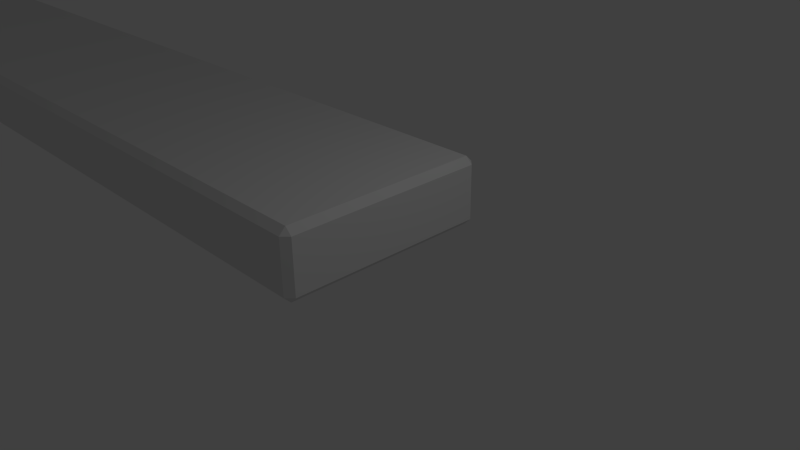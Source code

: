 # Source: list_back.blend  (saved by Blender 2.71.0; exported with 4.5.12 LTS)
import bpy
from mathutils import Matrix  # noqa: F401  (used for matrix-valued properties, if any)

bpy.ops.wm.read_factory_settings(use_empty=True)
scene = bpy.context.scene
scene.name = 'Scene'

# ---- collections
col_collection_1 = bpy.data.collections.new('Collection 1'); scene.collection.children.link(col_collection_1)

# ---- materials (node trees are filled in below, after node groups)
mat_material = bpy.data.materials.new('Material')
mat_material.alpha_threshold = 0.0
mat_material.use_transparent_shadow = False
mat_material.roughness = 0.5
mat_material.line_color = (0.0, 0.0, 0.0, 1.0)

# ---- material node trees

# ---- world
world_world = bpy.data.worlds.new('World'); scene.world = world_world
world_world.color = (0.05088, 0.05088, 0.05088)
world_world.use_sun_shadow = False
world_world.sun_shadow_jitter_overblur = 0.0
world_world.cycles.sampling_method = 'MANUAL'
world_world.cycles.sample_map_resolution = 256

# ---- cameras
cam_camera = bpy.data.cameras.new('Camera')
cam_camera.clip_end = 100.0
cam_camera.lens = 35.0
cam_camera.sensor_width = 32.0
cam_camera.sensor_height = 18.0
cam_camera.ortho_scale = 7.314
cam_camera.dof.focus_distance = 0.0
cam_camera.dof.aperture_fstop = 128.0

# ---- lights
light_lamp = bpy.data.lights.new('Lamp', 'POINT')
light_lamp.transmission_factor = 0.0
light_lamp.cutoff_distance = 30.0
light_lamp.energy = 100.0
light_lamp.shadow_buffer_clip_start = 1.001
light_lamp.shadow_soft_size = 0.1
light_lamp.shadow_maximum_resolution = 0.006
light_lamp.use_absolute_resolution = True
light_lamp.cycles.use_multiple_importance_sampling = False

# ---- meshes
me_cube = bpy.data.meshes.new('Cube')
me_cube.from_pydata([(-21.01, -1.582, 0.0), (-21.01, 1.582, 0.0), (0.3154, 1.582, 0.0), (0.3154, -1.582, 0.0), (-21.01, -1.582, 1.0), (-21.01, 1.582, 1.0), (0.3154, 1.582, 1.0), (0.3154, -1.582, 1.0)], [], [(4, 5, 1, 0), (5, 6, 2, 1), (6, 7, 3, 2), (7, 4, 0, 3), (0, 1, 2, 3), (7, 6, 5, 4)])
me_cube.materials.append(mat_material)
me_cube.use_remesh_preserve_volume = False
me_cube.use_remesh_preserve_attributes = False
me_cube.use_mirror_vertex_groups = False
me_cube.update()

# ---- objects
ob_cube = bpy.data.objects.new('Cube', me_cube)
ob_lamp = bpy.data.objects.new('Lamp', light_lamp)
ob_camera = bpy.data.objects.new('Camera', cam_camera)

# ---- transforms, parenting, visibility, modifiers, constraints
ob_cube.location = (0.0, 0.0, 0.0)
ob_cube.lock_rotations_4d = False
ob_cube.empty_display_type = 'ARROWS'
ob_cube.lineart.crease_threshold = 0.0
_m = ob_cube.modifiers.new('Bevel', 'BEVEL')
_m.limit_method = 'NONE'
_m.spread = 0.0
ob_lamp.location = (4.076, 1.005, 5.904)
ob_lamp.rotation_euler = (0.6503, 0.05522, 1.866)
ob_lamp.lock_rotations_4d = False
ob_lamp.empty_display_type = 'ARROWS'
ob_lamp.color = (0.0, 0.0, 0.0, 0.0)
ob_lamp.lineart.crease_threshold = 0.0
ob_camera.location = (7.481, -6.508, 5.344)
ob_camera.rotation_euler = (1.109, 0.01082, 0.8149)
ob_camera.lock_rotations_4d = False
ob_camera.empty_display_type = 'ARROWS'
ob_camera.color = (0.0, 0.0, 0.0, 0.0)
ob_camera.display_type = 'WIRE'
ob_camera.lineart.crease_threshold = 0.0

# ---- collection membership
col_collection_1.objects.link(ob_cube)
col_collection_1.objects.link(ob_lamp)
col_collection_1.objects.link(ob_camera)

# ---- scene / render settings (as saved in the file)
scene.camera = ob_camera
scene.frame_start = 1; scene.frame_end = 250; scene.frame_set(1)
scene.render.engine = 'BLENDER_EEVEE_NEXT'
scene.render.resolution_percentage = 50
scene.render.dither_intensity = 0.0
scene.cycles.use_denoising = False
scene.cycles.samples = 10
scene.cycles.sampling_pattern = 'TABULATED_SOBOL'
scene.cycles.light_sampling_threshold = 0.0
scene.cycles.use_adaptive_sampling = False
scene.cycles.use_light_tree = False
scene.cycles.blur_glossy = 0.0
scene.cycles.volume_bounces = 1
scene.cycles.pixel_filter_type = 'GAUSSIAN'
scene.cycles.sample_clamp_indirect = 0.0
scene.view_settings.view_transform = 'Standard'
bpy.context.view_layer.update()
